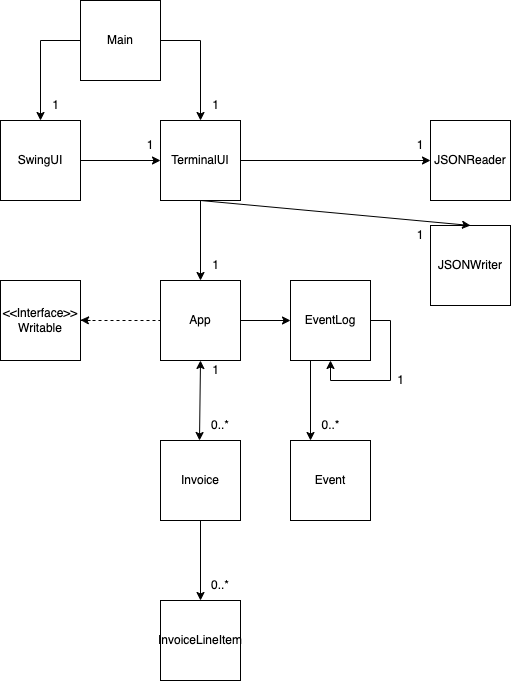

The diagram above was exported from draw.io. Its source (the exported page's mxGraphModel, read from the mxfile embedded in the PNG):
<mxGraphModel dx="1183" dy="808" grid="1" gridSize="10" guides="1" tooltips="1" connect="1" arrows="1" fold="1" page="1" pageScale="1" pageWidth="850" pageHeight="1100" math="0" shadow="0">
  <root>
    <mxCell id="0" />
    <mxCell id="1" parent="0" />
    <mxCell id="NMleX16EnmUq5ENK5E2h-46" style="edgeStyle=orthogonalEdgeStyle;rounded=0;orthogonalLoop=1;jettySize=auto;html=1;exitX=1;exitY=0.5;exitDx=0;exitDy=0;entryX=0;entryY=0.5;entryDx=0;entryDy=0;" edge="1" parent="1" source="NMleX16EnmUq5ENK5E2h-1" target="NMleX16EnmUq5ENK5E2h-32">
      <mxGeometry relative="1" as="geometry" />
    </mxCell>
    <mxCell id="NMleX16EnmUq5ENK5E2h-1" value="App" style="whiteSpace=wrap;html=1;aspect=fixed;" vertex="1" parent="1">
      <mxGeometry x="440" y="320" width="80" height="80" as="geometry" />
    </mxCell>
    <mxCell id="NMleX16EnmUq5ENK5E2h-2" value="Invoice" style="whiteSpace=wrap;html=1;aspect=fixed;" vertex="1" parent="1">
      <mxGeometry x="440" y="480" width="80" height="80" as="geometry" />
    </mxCell>
    <mxCell id="NMleX16EnmUq5ENK5E2h-4" value="InvoiceLineItem&lt;br&gt;" style="whiteSpace=wrap;html=1;aspect=fixed;" vertex="1" parent="1">
      <mxGeometry x="440" y="640" width="80" height="80" as="geometry" />
    </mxCell>
    <mxCell id="NMleX16EnmUq5ENK5E2h-5" value="JSONReader" style="whiteSpace=wrap;html=1;aspect=fixed;" vertex="1" parent="1">
      <mxGeometry x="710" y="160" width="80" height="80" as="geometry" />
    </mxCell>
    <mxCell id="NMleX16EnmUq5ENK5E2h-6" value="JSONWriter" style="whiteSpace=wrap;html=1;aspect=fixed;" vertex="1" parent="1">
      <mxGeometry x="710" y="265" width="80" height="80" as="geometry" />
    </mxCell>
    <mxCell id="NMleX16EnmUq5ENK5E2h-27" style="edgeStyle=orthogonalEdgeStyle;rounded=0;orthogonalLoop=1;jettySize=auto;html=1;exitX=1;exitY=0.5;exitDx=0;exitDy=0;entryX=0;entryY=0.5;entryDx=0;entryDy=0;" edge="1" parent="1" source="NMleX16EnmUq5ENK5E2h-8" target="NMleX16EnmUq5ENK5E2h-9">
      <mxGeometry relative="1" as="geometry" />
    </mxCell>
    <mxCell id="NMleX16EnmUq5ENK5E2h-8" value="SwingUI" style="whiteSpace=wrap;html=1;aspect=fixed;" vertex="1" parent="1">
      <mxGeometry x="280" y="160" width="80" height="80" as="geometry" />
    </mxCell>
    <mxCell id="NMleX16EnmUq5ENK5E2h-40" style="edgeStyle=orthogonalEdgeStyle;rounded=0;orthogonalLoop=1;jettySize=auto;html=1;exitX=1;exitY=0.5;exitDx=0;exitDy=0;entryX=0;entryY=0.5;entryDx=0;entryDy=0;" edge="1" parent="1" source="NMleX16EnmUq5ENK5E2h-9" target="NMleX16EnmUq5ENK5E2h-5">
      <mxGeometry relative="1" as="geometry" />
    </mxCell>
    <mxCell id="NMleX16EnmUq5ENK5E2h-42" style="edgeStyle=orthogonalEdgeStyle;rounded=0;orthogonalLoop=1;jettySize=auto;html=1;exitX=0.5;exitY=1;exitDx=0;exitDy=0;entryX=0.5;entryY=0;entryDx=0;entryDy=0;" edge="1" parent="1" source="NMleX16EnmUq5ENK5E2h-9" target="NMleX16EnmUq5ENK5E2h-1">
      <mxGeometry relative="1" as="geometry" />
    </mxCell>
    <mxCell id="NMleX16EnmUq5ENK5E2h-9" value="TerminalUI" style="whiteSpace=wrap;html=1;aspect=fixed;" vertex="1" parent="1">
      <mxGeometry x="440" y="160" width="80" height="80" as="geometry" />
    </mxCell>
    <mxCell id="NMleX16EnmUq5ENK5E2h-35" style="edgeStyle=orthogonalEdgeStyle;rounded=0;orthogonalLoop=1;jettySize=auto;html=1;exitX=1;exitY=0.5;exitDx=0;exitDy=0;entryX=0.5;entryY=0;entryDx=0;entryDy=0;" edge="1" parent="1" source="NMleX16EnmUq5ENK5E2h-10" target="NMleX16EnmUq5ENK5E2h-9">
      <mxGeometry relative="1" as="geometry" />
    </mxCell>
    <mxCell id="NMleX16EnmUq5ENK5E2h-36" style="edgeStyle=orthogonalEdgeStyle;rounded=0;orthogonalLoop=1;jettySize=auto;html=1;exitX=0;exitY=0.5;exitDx=0;exitDy=0;entryX=0.5;entryY=0;entryDx=0;entryDy=0;" edge="1" parent="1" source="NMleX16EnmUq5ENK5E2h-10" target="NMleX16EnmUq5ENK5E2h-8">
      <mxGeometry relative="1" as="geometry" />
    </mxCell>
    <mxCell id="NMleX16EnmUq5ENK5E2h-10" value="Main" style="whiteSpace=wrap;html=1;aspect=fixed;" vertex="1" parent="1">
      <mxGeometry x="360" y="40" width="80" height="80" as="geometry" />
    </mxCell>
    <mxCell id="NMleX16EnmUq5ENK5E2h-11" value="" style="endArrow=classic;html=1;rounded=0;exitX=0.5;exitY=1;exitDx=0;exitDy=0;entryX=0.5;entryY=0;entryDx=0;entryDy=0;" edge="1" parent="1" source="NMleX16EnmUq5ENK5E2h-2" target="NMleX16EnmUq5ENK5E2h-4">
      <mxGeometry width="50" height="50" relative="1" as="geometry">
        <mxPoint x="560" y="590" as="sourcePoint" />
        <mxPoint x="610" y="540" as="targetPoint" />
      </mxGeometry>
    </mxCell>
    <mxCell id="NMleX16EnmUq5ENK5E2h-12" value="0..*" style="text;html=1;strokeColor=none;fillColor=none;align=center;verticalAlign=middle;whiteSpace=wrap;rounded=0;" vertex="1" parent="1">
      <mxGeometry x="470" y="610" width="60" height="30" as="geometry" />
    </mxCell>
    <mxCell id="NMleX16EnmUq5ENK5E2h-14" value="0..*" style="text;html=1;strokeColor=none;fillColor=none;align=center;verticalAlign=middle;whiteSpace=wrap;rounded=0;" vertex="1" parent="1">
      <mxGeometry x="470" y="450" width="60" height="30" as="geometry" />
    </mxCell>
    <mxCell id="NMleX16EnmUq5ENK5E2h-16" value="&amp;lt;&amp;lt;Interface&amp;gt;&amp;gt;&lt;br&gt;Writable" style="whiteSpace=wrap;html=1;aspect=fixed;" vertex="1" parent="1">
      <mxGeometry x="280" y="320" width="80" height="80" as="geometry" />
    </mxCell>
    <mxCell id="NMleX16EnmUq5ENK5E2h-21" value="" style="endArrow=none;dashed=1;html=1;rounded=0;exitX=1;exitY=0.5;exitDx=0;exitDy=0;entryX=0;entryY=0.5;entryDx=0;entryDy=0;" edge="1" parent="1" source="NMleX16EnmUq5ENK5E2h-16" target="NMleX16EnmUq5ENK5E2h-1">
      <mxGeometry width="50" height="50" relative="1" as="geometry">
        <mxPoint x="500" y="450" as="sourcePoint" />
        <mxPoint x="550" y="400" as="targetPoint" />
      </mxGeometry>
    </mxCell>
    <mxCell id="NMleX16EnmUq5ENK5E2h-22" value="" style="edgeStyle=elbowEdgeStyle;elbow=vertical;endArrow=classic;html=1;rounded=0;entryX=1;entryY=0.5;entryDx=0;entryDy=0;" edge="1" parent="1" target="NMleX16EnmUq5ENK5E2h-16">
      <mxGeometry width="50" height="50" relative="1" as="geometry">
        <mxPoint x="370" y="360" as="sourcePoint" />
        <mxPoint x="550" y="400" as="targetPoint" />
      </mxGeometry>
    </mxCell>
    <mxCell id="NMleX16EnmUq5ENK5E2h-24" value="" style="endArrow=classic;html=1;rounded=0;entryX=0.5;entryY=0;entryDx=0;entryDy=0;exitX=0.5;exitY=1;exitDx=0;exitDy=0;" edge="1" parent="1" source="NMleX16EnmUq5ENK5E2h-9" target="NMleX16EnmUq5ENK5E2h-6">
      <mxGeometry width="50" height="50" relative="1" as="geometry">
        <mxPoint x="410" y="400" as="sourcePoint" />
        <mxPoint x="460" y="350" as="targetPoint" />
      </mxGeometry>
    </mxCell>
    <mxCell id="NMleX16EnmUq5ENK5E2h-28" value="1" style="text;html=1;strokeColor=none;fillColor=none;align=center;verticalAlign=middle;whiteSpace=wrap;rounded=0;" vertex="1" parent="1">
      <mxGeometry x="670" y="260" width="60" height="30" as="geometry" />
    </mxCell>
    <mxCell id="NMleX16EnmUq5ENK5E2h-29" value="1" style="text;html=1;strokeColor=none;fillColor=none;align=center;verticalAlign=middle;whiteSpace=wrap;rounded=0;" vertex="1" parent="1">
      <mxGeometry x="670" y="170" width="60" height="30" as="geometry" />
    </mxCell>
    <mxCell id="NMleX16EnmUq5ENK5E2h-30" value="1" style="text;html=1;strokeColor=none;fillColor=none;align=center;verticalAlign=middle;whiteSpace=wrap;rounded=0;" vertex="1" parent="1">
      <mxGeometry x="400" y="170" width="60" height="30" as="geometry" />
    </mxCell>
    <mxCell id="NMleX16EnmUq5ENK5E2h-31" value="Event&lt;br&gt;" style="whiteSpace=wrap;html=1;aspect=fixed;" vertex="1" parent="1">
      <mxGeometry x="570" y="480" width="80" height="80" as="geometry" />
    </mxCell>
    <mxCell id="NMleX16EnmUq5ENK5E2h-32" value="EventLog" style="whiteSpace=wrap;html=1;aspect=fixed;" vertex="1" parent="1">
      <mxGeometry x="570" y="320" width="80" height="80" as="geometry" />
    </mxCell>
    <mxCell id="NMleX16EnmUq5ENK5E2h-33" style="edgeStyle=orthogonalEdgeStyle;rounded=0;orthogonalLoop=1;jettySize=auto;html=1;exitX=1;exitY=0.5;exitDx=0;exitDy=0;entryX=0.5;entryY=1;entryDx=0;entryDy=0;" edge="1" parent="1" source="NMleX16EnmUq5ENK5E2h-32" target="NMleX16EnmUq5ENK5E2h-32">
      <mxGeometry relative="1" as="geometry" />
    </mxCell>
    <mxCell id="NMleX16EnmUq5ENK5E2h-37" value="1" style="text;html=1;align=center;verticalAlign=middle;resizable=0;points=[];autosize=1;strokeColor=none;fillColor=none;" vertex="1" parent="1">
      <mxGeometry x="480" y="130" width="30" height="30" as="geometry" />
    </mxCell>
    <mxCell id="NMleX16EnmUq5ENK5E2h-38" value="1" style="text;html=1;align=center;verticalAlign=middle;resizable=0;points=[];autosize=1;strokeColor=none;fillColor=none;" vertex="1" parent="1">
      <mxGeometry x="320" y="130" width="30" height="30" as="geometry" />
    </mxCell>
    <mxCell id="NMleX16EnmUq5ENK5E2h-43" value="1" style="text;html=1;align=center;verticalAlign=middle;resizable=0;points=[];autosize=1;strokeColor=none;fillColor=none;" vertex="1" parent="1">
      <mxGeometry x="480" y="290" width="30" height="30" as="geometry" />
    </mxCell>
    <mxCell id="NMleX16EnmUq5ENK5E2h-44" value="" style="endArrow=classic;startArrow=classic;html=1;rounded=0;entryX=0.5;entryY=1;entryDx=0;entryDy=0;exitX=0.15;exitY=1;exitDx=0;exitDy=0;exitPerimeter=0;" edge="1" parent="1" source="NMleX16EnmUq5ENK5E2h-14" target="NMleX16EnmUq5ENK5E2h-1">
      <mxGeometry width="50" height="50" relative="1" as="geometry">
        <mxPoint x="480" y="470" as="sourcePoint" />
        <mxPoint x="510" y="400" as="targetPoint" />
      </mxGeometry>
    </mxCell>
    <mxCell id="NMleX16EnmUq5ENK5E2h-45" value="1" style="text;html=1;align=center;verticalAlign=middle;resizable=0;points=[];autosize=1;strokeColor=none;fillColor=none;" vertex="1" parent="1">
      <mxGeometry x="480" y="395" width="30" height="30" as="geometry" />
    </mxCell>
    <mxCell id="NMleX16EnmUq5ENK5E2h-48" value="" style="endArrow=classic;html=1;rounded=0;entryX=0.25;entryY=0;entryDx=0;entryDy=0;exitX=0.25;exitY=1;exitDx=0;exitDy=0;" edge="1" parent="1" source="NMleX16EnmUq5ENK5E2h-32" target="NMleX16EnmUq5ENK5E2h-31">
      <mxGeometry width="50" height="50" relative="1" as="geometry">
        <mxPoint x="490" y="440" as="sourcePoint" />
        <mxPoint x="540" y="390" as="targetPoint" />
      </mxGeometry>
    </mxCell>
    <mxCell id="NMleX16EnmUq5ENK5E2h-50" value="0..*" style="text;html=1;align=center;verticalAlign=middle;resizable=0;points=[];autosize=1;strokeColor=none;fillColor=none;" vertex="1" parent="1">
      <mxGeometry x="590" y="450" width="40" height="30" as="geometry" />
    </mxCell>
    <mxCell id="NMleX16EnmUq5ENK5E2h-53" value="1" style="text;html=1;align=center;verticalAlign=middle;resizable=0;points=[];autosize=1;strokeColor=none;fillColor=none;" vertex="1" parent="1">
      <mxGeometry x="665" y="405" width="30" height="30" as="geometry" />
    </mxCell>
  </root>
</mxGraphModel>